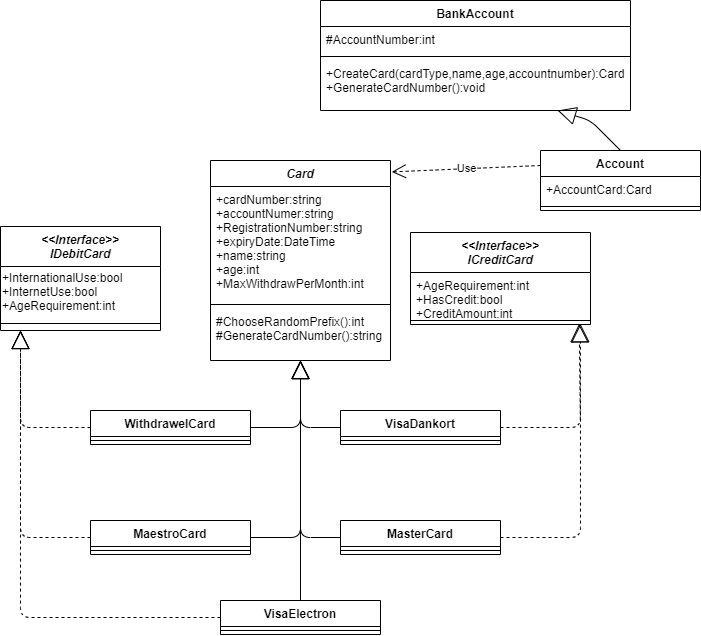

The diagram above was exported from draw.io. Its source (the exported page's mxGraphModel, read from the mxfile embedded in the PNG):
<mxGraphModel dx="782" dy="412" grid="1" gridSize="10" guides="1" tooltips="1" connect="1" arrows="1" fold="1" page="1" pageScale="1" pageWidth="850" pageHeight="1100" math="0" shadow="0">
  <root>
    <mxCell id="0" />
    <mxCell id="1" parent="0" />
    <mxCell id="kPRqJn0XEudL5m7u6_cV-41" value="VisaDankort" style="swimlane;fontStyle=1;align=center;verticalAlign=top;childLayout=stackLayout;horizontal=1;startSize=26;horizontalStack=0;resizeParent=1;resizeParentMax=0;resizeLast=0;collapsible=1;marginBottom=0;" vertex="1" parent="1">
      <mxGeometry x="380" y="420" width="160" height="34" as="geometry" />
    </mxCell>
    <mxCell id="kPRqJn0XEudL5m7u6_cV-43" value="" style="line;strokeWidth=1;fillColor=none;align=left;verticalAlign=middle;spacingTop=-1;spacingLeft=3;spacingRight=3;rotatable=0;labelPosition=right;points=[];portConstraint=eastwest;" vertex="1" parent="kPRqJn0XEudL5m7u6_cV-41">
      <mxGeometry y="26" width="160" height="8" as="geometry" />
    </mxCell>
    <mxCell id="kPRqJn0XEudL5m7u6_cV-45" value="BankAccount" style="swimlane;fontStyle=1;align=center;verticalAlign=top;childLayout=stackLayout;horizontal=1;startSize=26;horizontalStack=0;resizeParent=1;resizeParentMax=0;resizeLast=0;collapsible=1;marginBottom=0;" vertex="1" parent="1">
      <mxGeometry x="360" y="10" width="310" height="110" as="geometry" />
    </mxCell>
    <mxCell id="kPRqJn0XEudL5m7u6_cV-46" value="#AccountNumber:int" style="text;strokeColor=none;fillColor=none;align=left;verticalAlign=top;spacingLeft=4;spacingRight=4;overflow=hidden;rotatable=0;points=[[0,0.5],[1,0.5]];portConstraint=eastwest;" vertex="1" parent="kPRqJn0XEudL5m7u6_cV-45">
      <mxGeometry y="26" width="310" height="26" as="geometry" />
    </mxCell>
    <mxCell id="kPRqJn0XEudL5m7u6_cV-47" value="" style="line;strokeWidth=1;fillColor=none;align=left;verticalAlign=middle;spacingTop=-1;spacingLeft=3;spacingRight=3;rotatable=0;labelPosition=right;points=[];portConstraint=eastwest;" vertex="1" parent="kPRqJn0XEudL5m7u6_cV-45">
      <mxGeometry y="52" width="310" height="8" as="geometry" />
    </mxCell>
    <mxCell id="kPRqJn0XEudL5m7u6_cV-48" value="+CreateCard(cardType,name,age,accountnumber):Card&#10;+GenerateCardNumber():void" style="text;strokeColor=none;fillColor=none;align=left;verticalAlign=top;spacingLeft=4;spacingRight=4;overflow=hidden;rotatable=0;points=[[0,0.5],[1,0.5]];portConstraint=eastwest;" vertex="1" parent="kPRqJn0XEudL5m7u6_cV-45">
      <mxGeometry y="60" width="310" height="50" as="geometry" />
    </mxCell>
    <mxCell id="kPRqJn0XEudL5m7u6_cV-49" value="MaestroCard" style="swimlane;fontStyle=1;align=center;verticalAlign=top;childLayout=stackLayout;horizontal=1;startSize=26;horizontalStack=0;resizeParent=1;resizeParentMax=0;resizeLast=0;collapsible=1;marginBottom=0;" vertex="1" parent="1">
      <mxGeometry x="130" y="530" width="160" height="34" as="geometry" />
    </mxCell>
    <mxCell id="kPRqJn0XEudL5m7u6_cV-51" value="" style="line;strokeWidth=1;fillColor=none;align=left;verticalAlign=middle;spacingTop=-1;spacingLeft=3;spacingRight=3;rotatable=0;labelPosition=right;points=[];portConstraint=eastwest;" vertex="1" parent="kPRqJn0XEudL5m7u6_cV-49">
      <mxGeometry y="26" width="160" height="8" as="geometry" />
    </mxCell>
    <mxCell id="kPRqJn0XEudL5m7u6_cV-53" value="VisaElectron" style="swimlane;fontStyle=1;align=center;verticalAlign=top;childLayout=stackLayout;horizontal=1;startSize=26;horizontalStack=0;resizeParent=1;resizeParentMax=0;resizeLast=0;collapsible=1;marginBottom=0;" vertex="1" parent="1">
      <mxGeometry x="260" y="610" width="160" height="34" as="geometry" />
    </mxCell>
    <mxCell id="kPRqJn0XEudL5m7u6_cV-55" value="" style="line;strokeWidth=1;fillColor=none;align=left;verticalAlign=middle;spacingTop=-1;spacingLeft=3;spacingRight=3;rotatable=0;labelPosition=right;points=[];portConstraint=eastwest;" vertex="1" parent="kPRqJn0XEudL5m7u6_cV-53">
      <mxGeometry y="26" width="160" height="8" as="geometry" />
    </mxCell>
    <mxCell id="kPRqJn0XEudL5m7u6_cV-57" value="&lt;&lt;Interface&gt;&gt;&#10;IDebitCard" style="swimlane;fontStyle=3;align=center;verticalAlign=top;childLayout=stackLayout;horizontal=1;startSize=40;horizontalStack=0;resizeParent=1;resizeParentMax=0;resizeLast=0;collapsible=1;marginBottom=0;" vertex="1" parent="1">
      <mxGeometry x="40" y="236" width="160" height="104" as="geometry" />
    </mxCell>
    <mxCell id="kPRqJn0XEudL5m7u6_cV-90" value="+InternationalUse:bool&lt;br style=&quot;padding: 0px ; margin: 0px&quot;&gt;+InternetUse:bool&lt;br&gt;+AgeRequirement:int" style="text;html=1;align=left;verticalAlign=middle;resizable=0;points=[];autosize=1;" vertex="1" parent="kPRqJn0XEudL5m7u6_cV-57">
      <mxGeometry y="40" width="160" height="50" as="geometry" />
    </mxCell>
    <mxCell id="kPRqJn0XEudL5m7u6_cV-59" value="" style="line;strokeWidth=1;fillColor=none;align=left;verticalAlign=middle;spacingTop=-1;spacingLeft=3;spacingRight=3;rotatable=0;labelPosition=right;points=[];portConstraint=eastwest;" vertex="1" parent="kPRqJn0XEudL5m7u6_cV-57">
      <mxGeometry y="90" width="160" height="14" as="geometry" />
    </mxCell>
    <mxCell id="kPRqJn0XEudL5m7u6_cV-65" value="MasterCard" style="swimlane;fontStyle=1;align=center;verticalAlign=top;childLayout=stackLayout;horizontal=1;startSize=26;horizontalStack=0;resizeParent=1;resizeParentMax=0;resizeLast=0;collapsible=1;marginBottom=0;" vertex="1" parent="1">
      <mxGeometry x="380" y="530" width="160" height="34" as="geometry" />
    </mxCell>
    <mxCell id="kPRqJn0XEudL5m7u6_cV-67" value="" style="line;strokeWidth=1;fillColor=none;align=left;verticalAlign=middle;spacingTop=-1;spacingLeft=3;spacingRight=3;rotatable=0;labelPosition=right;points=[];portConstraint=eastwest;" vertex="1" parent="kPRqJn0XEudL5m7u6_cV-65">
      <mxGeometry y="26" width="160" height="8" as="geometry" />
    </mxCell>
    <mxCell id="kPRqJn0XEudL5m7u6_cV-77" value="&lt;&lt;Interface&gt;&gt;&#10;ICreditCard" style="swimlane;fontStyle=3;align=center;verticalAlign=top;childLayout=stackLayout;horizontal=1;startSize=40;horizontalStack=0;resizeParent=1;resizeParentMax=0;resizeLast=0;collapsible=1;marginBottom=0;" vertex="1" parent="1">
      <mxGeometry x="450" y="242" width="180" height="92" as="geometry" />
    </mxCell>
    <mxCell id="kPRqJn0XEudL5m7u6_cV-78" value="+AgeRequirement:int&#10;+HasCredit:bool&#10;+CreditAmount:int" style="text;strokeColor=none;fillColor=none;align=left;verticalAlign=top;spacingLeft=4;spacingRight=4;overflow=hidden;rotatable=0;points=[[0,0.5],[1,0.5]];portConstraint=eastwest;" vertex="1" parent="kPRqJn0XEudL5m7u6_cV-77">
      <mxGeometry y="40" width="180" height="44" as="geometry" />
    </mxCell>
    <mxCell id="kPRqJn0XEudL5m7u6_cV-79" value="" style="line;strokeWidth=1;fillColor=none;align=left;verticalAlign=middle;spacingTop=-1;spacingLeft=3;spacingRight=3;rotatable=0;labelPosition=right;points=[];portConstraint=eastwest;" vertex="1" parent="kPRqJn0XEudL5m7u6_cV-77">
      <mxGeometry y="84" width="180" height="8" as="geometry" />
    </mxCell>
    <mxCell id="kPRqJn0XEudL5m7u6_cV-81" value="WithdrawelCard" style="swimlane;fontStyle=1;align=center;verticalAlign=top;childLayout=stackLayout;horizontal=1;startSize=26;horizontalStack=0;resizeParent=1;resizeParentMax=0;resizeLast=0;collapsible=1;marginBottom=0;" vertex="1" parent="1">
      <mxGeometry x="130" y="420" width="160" height="34" as="geometry" />
    </mxCell>
    <mxCell id="kPRqJn0XEudL5m7u6_cV-83" value="" style="line;strokeWidth=1;fillColor=none;align=left;verticalAlign=middle;spacingTop=-1;spacingLeft=3;spacingRight=3;rotatable=0;labelPosition=right;points=[];portConstraint=eastwest;" vertex="1" parent="kPRqJn0XEudL5m7u6_cV-81">
      <mxGeometry y="26" width="160" height="8" as="geometry" />
    </mxCell>
    <mxCell id="kPRqJn0XEudL5m7u6_cV-92" value="Card" style="swimlane;fontStyle=3;align=center;verticalAlign=top;childLayout=stackLayout;horizontal=1;startSize=26;horizontalStack=0;resizeParent=1;resizeParentMax=0;resizeLast=0;collapsible=1;marginBottom=0;" vertex="1" parent="1">
      <mxGeometry x="250" y="170" width="180" height="200" as="geometry" />
    </mxCell>
    <mxCell id="kPRqJn0XEudL5m7u6_cV-93" value="+cardNumber:string&#10;+accountNumer:string&#10;+RegistrationNumber:string&#10;+expiryDate:DateTime&#10;+name:string&#10;+age:int&#10;+MaxWithdrawPerMonth:int" style="text;strokeColor=none;fillColor=none;align=left;verticalAlign=top;spacingLeft=4;spacingRight=4;overflow=hidden;rotatable=0;points=[[0,0.5],[1,0.5]];portConstraint=eastwest;" vertex="1" parent="kPRqJn0XEudL5m7u6_cV-92">
      <mxGeometry y="26" width="180" height="114" as="geometry" />
    </mxCell>
    <mxCell id="kPRqJn0XEudL5m7u6_cV-94" value="" style="line;strokeWidth=1;fillColor=none;align=left;verticalAlign=middle;spacingTop=-1;spacingLeft=3;spacingRight=3;rotatable=0;labelPosition=right;points=[];portConstraint=eastwest;" vertex="1" parent="kPRqJn0XEudL5m7u6_cV-92">
      <mxGeometry y="140" width="180" height="8" as="geometry" />
    </mxCell>
    <mxCell id="kPRqJn0XEudL5m7u6_cV-95" value="#ChooseRandomPrefix():int&#10;#GenerateCardNumber():string" style="text;strokeColor=none;fillColor=none;align=left;verticalAlign=top;spacingLeft=4;spacingRight=4;overflow=hidden;rotatable=0;points=[[0,0.5],[1,0.5]];portConstraint=eastwest;fontStyle=0" vertex="1" parent="kPRqJn0XEudL5m7u6_cV-92">
      <mxGeometry y="148" width="180" height="52" as="geometry" />
    </mxCell>
    <mxCell id="kPRqJn0XEudL5m7u6_cV-98" value="Account" style="swimlane;fontStyle=1;align=center;verticalAlign=top;childLayout=stackLayout;horizontal=1;startSize=26;horizontalStack=0;resizeParent=1;resizeParentMax=0;resizeLast=0;collapsible=1;marginBottom=0;" vertex="1" parent="1">
      <mxGeometry x="580" y="160" width="160" height="60" as="geometry" />
    </mxCell>
    <mxCell id="kPRqJn0XEudL5m7u6_cV-99" value="+AccountCard:Card" style="text;strokeColor=none;fillColor=none;align=left;verticalAlign=top;spacingLeft=4;spacingRight=4;overflow=hidden;rotatable=0;points=[[0,0.5],[1,0.5]];portConstraint=eastwest;" vertex="1" parent="kPRqJn0XEudL5m7u6_cV-98">
      <mxGeometry y="26" width="160" height="26" as="geometry" />
    </mxCell>
    <mxCell id="kPRqJn0XEudL5m7u6_cV-100" value="" style="line;strokeWidth=1;fillColor=none;align=left;verticalAlign=middle;spacingTop=-1;spacingLeft=3;spacingRight=3;rotatable=0;labelPosition=right;points=[];portConstraint=eastwest;" vertex="1" parent="kPRqJn0XEudL5m7u6_cV-98">
      <mxGeometry y="52" width="160" height="8" as="geometry" />
    </mxCell>
    <mxCell id="kPRqJn0XEudL5m7u6_cV-106" value="&lt;br&gt;" style="endArrow=block;endSize=16;endFill=0;exitX=0.5;exitY=0;exitDx=0;exitDy=0;html=1;" edge="1" parent="1" source="kPRqJn0XEudL5m7u6_cV-53" target="kPRqJn0XEudL5m7u6_cV-95">
      <mxGeometry width="160" relative="1" as="geometry">
        <mxPoint x="440" y="480" as="sourcePoint" />
        <mxPoint x="600" y="480" as="targetPoint" />
      </mxGeometry>
    </mxCell>
    <mxCell id="kPRqJn0XEudL5m7u6_cV-108" value="&lt;br&gt;" style="endArrow=block;endSize=16;endFill=0;exitX=1;exitY=0.5;exitDx=0;exitDy=0;html=1;" edge="1" parent="1" source="kPRqJn0XEudL5m7u6_cV-49">
      <mxGeometry width="160" relative="1" as="geometry">
        <mxPoint x="350" y="620" as="sourcePoint" />
        <mxPoint x="340" y="370" as="targetPoint" />
        <Array as="points">
          <mxPoint x="340" y="547" />
        </Array>
      </mxGeometry>
    </mxCell>
    <mxCell id="kPRqJn0XEudL5m7u6_cV-109" value="&lt;br&gt;" style="endArrow=block;endSize=16;endFill=0;exitX=0;exitY=0.5;exitDx=0;exitDy=0;html=1;" edge="1" parent="1" source="kPRqJn0XEudL5m7u6_cV-65" target="kPRqJn0XEudL5m7u6_cV-95">
      <mxGeometry width="160" relative="1" as="geometry">
        <mxPoint x="300" y="557" as="sourcePoint" />
        <mxPoint x="350" y="380" as="targetPoint" />
        <Array as="points">
          <mxPoint x="340" y="547" />
        </Array>
      </mxGeometry>
    </mxCell>
    <mxCell id="kPRqJn0XEudL5m7u6_cV-110" value="&lt;br&gt;" style="endArrow=block;endSize=16;endFill=0;exitX=0;exitY=0.5;exitDx=0;exitDy=0;html=1;" edge="1" parent="1" source="kPRqJn0XEudL5m7u6_cV-41">
      <mxGeometry width="160" relative="1" as="geometry">
        <mxPoint x="390" y="557" as="sourcePoint" />
        <mxPoint x="340" y="370" as="targetPoint" />
        <Array as="points">
          <mxPoint x="340" y="437" />
        </Array>
      </mxGeometry>
    </mxCell>
    <mxCell id="kPRqJn0XEudL5m7u6_cV-111" value="&lt;br&gt;" style="endArrow=block;endSize=16;endFill=0;exitX=1;exitY=0.5;exitDx=0;exitDy=0;html=1;" edge="1" parent="1" source="kPRqJn0XEudL5m7u6_cV-81" target="kPRqJn0XEudL5m7u6_cV-95">
      <mxGeometry width="160" relative="1" as="geometry">
        <mxPoint x="390" y="447" as="sourcePoint" />
        <mxPoint x="350" y="380" as="targetPoint" />
        <Array as="points">
          <mxPoint x="340" y="437" />
        </Array>
      </mxGeometry>
    </mxCell>
    <mxCell id="kPRqJn0XEudL5m7u6_cV-113" value="&lt;br&gt;" style="endArrow=block;endSize=16;endFill=0;exitX=0;exitY=0.5;exitDx=0;exitDy=0;html=1;dashed=1;" edge="1" parent="1" source="kPRqJn0XEudL5m7u6_cV-81">
      <mxGeometry width="160" relative="1" as="geometry">
        <mxPoint x="390" y="557" as="sourcePoint" />
        <mxPoint x="60" y="340" as="targetPoint" />
        <Array as="points">
          <mxPoint x="60" y="437" />
        </Array>
      </mxGeometry>
    </mxCell>
    <mxCell id="kPRqJn0XEudL5m7u6_cV-114" value="&lt;br&gt;" style="endArrow=block;endSize=16;endFill=0;exitX=0;exitY=0.5;exitDx=0;exitDy=0;html=1;dashed=1;" edge="1" parent="1" source="kPRqJn0XEudL5m7u6_cV-49">
      <mxGeometry width="160" relative="1" as="geometry">
        <mxPoint x="140" y="447" as="sourcePoint" />
        <mxPoint x="60" y="340" as="targetPoint" />
        <Array as="points">
          <mxPoint x="60" y="547" />
        </Array>
      </mxGeometry>
    </mxCell>
    <mxCell id="kPRqJn0XEudL5m7u6_cV-115" value="&lt;br&gt;" style="endArrow=block;endSize=16;endFill=0;exitX=0;exitY=0.5;exitDx=0;exitDy=0;html=1;dashed=1;" edge="1" parent="1" source="kPRqJn0XEudL5m7u6_cV-53">
      <mxGeometry width="160" relative="1" as="geometry">
        <mxPoint x="140" y="557" as="sourcePoint" />
        <mxPoint x="60" y="340" as="targetPoint" />
        <Array as="points">
          <mxPoint x="60" y="627" />
        </Array>
      </mxGeometry>
    </mxCell>
    <mxCell id="kPRqJn0XEudL5m7u6_cV-116" value="&lt;br&gt;" style="endArrow=block;endSize=16;endFill=0;exitX=1;exitY=0.5;exitDx=0;exitDy=0;html=1;entryX=0.944;entryY=0.917;entryDx=0;entryDy=0;entryPerimeter=0;dashed=1;" edge="1" parent="1" source="kPRqJn0XEudL5m7u6_cV-65" target="kPRqJn0XEudL5m7u6_cV-79">
      <mxGeometry width="160" relative="1" as="geometry">
        <mxPoint x="140" y="557" as="sourcePoint" />
        <mxPoint x="620" y="340" as="targetPoint" />
        <Array as="points">
          <mxPoint x="620" y="547" />
        </Array>
      </mxGeometry>
    </mxCell>
    <mxCell id="kPRqJn0XEudL5m7u6_cV-117" value="&lt;br&gt;" style="endArrow=block;endSize=16;endFill=0;exitX=1;exitY=0.5;exitDx=0;exitDy=0;html=1;entryX=0.937;entryY=0.917;entryDx=0;entryDy=0;entryPerimeter=0;dashed=1;" edge="1" parent="1" source="kPRqJn0XEudL5m7u6_cV-41" target="kPRqJn0XEudL5m7u6_cV-79">
      <mxGeometry width="160" relative="1" as="geometry">
        <mxPoint x="550" y="557" as="sourcePoint" />
        <mxPoint x="620" y="340" as="targetPoint" />
        <Array as="points">
          <mxPoint x="620" y="437" />
        </Array>
      </mxGeometry>
    </mxCell>
    <mxCell id="kPRqJn0XEudL5m7u6_cV-118" value="&lt;br&gt;" style="endArrow=block;endSize=16;endFill=0;exitX=0.5;exitY=0;exitDx=0;exitDy=0;html=1;" edge="1" parent="1" source="kPRqJn0XEudL5m7u6_cV-98" target="kPRqJn0XEudL5m7u6_cV-48">
      <mxGeometry width="160" relative="1" as="geometry">
        <mxPoint x="550" y="447" as="sourcePoint" />
        <mxPoint x="628.6600000000001" y="343.336" as="targetPoint" />
        <Array as="points">
          <mxPoint x="630" y="130" />
        </Array>
      </mxGeometry>
    </mxCell>
    <mxCell id="kPRqJn0XEudL5m7u6_cV-119" value="Use" style="endArrow=open;endSize=12;dashed=1;html=1;exitX=0;exitY=0.25;exitDx=0;exitDy=0;entryX=1.007;entryY=0.057;entryDx=0;entryDy=0;entryPerimeter=0;" edge="1" parent="1" source="kPRqJn0XEudL5m7u6_cV-98" target="kPRqJn0XEudL5m7u6_cV-92">
      <mxGeometry width="160" relative="1" as="geometry">
        <mxPoint x="300" y="200" as="sourcePoint" />
        <mxPoint x="480" y="200" as="targetPoint" />
      </mxGeometry>
    </mxCell>
  </root>
</mxGraphModel>